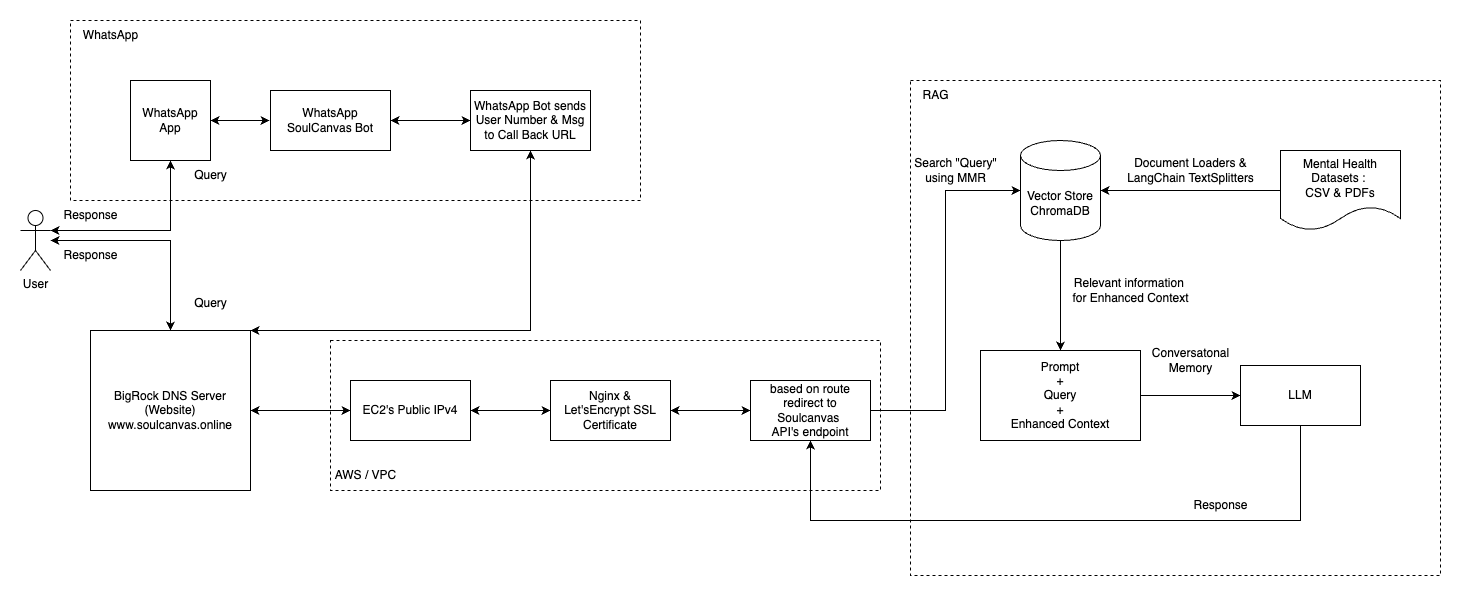

The diagram above was exported from draw.io. Its source (the exported page's mxGraphModel, read from the mxfile embedded in the PNG):
<mxGraphModel dx="1434" dy="1845" grid="1" gridSize="10" guides="1" tooltips="1" connect="1" arrows="1" fold="1" page="1" pageScale="1" pageWidth="827" pageHeight="1169" math="0" shadow="0">
  <root>
    <mxCell id="0" />
    <mxCell id="1" parent="0" />
    <mxCell id="ntM79_ehQCoRL3NHd-29-11" value="" style="rounded=0;whiteSpace=wrap;html=1;fillColor=none;dashed=1;" parent="1" vertex="1">
      <mxGeometry x="1030" y="-797" width="530" height="495" as="geometry" />
    </mxCell>
    <mxCell id="E2aT2Wicu7h2aFI-ZZVZ-1" value="WhatsApp App" style="whiteSpace=wrap;html=1;aspect=fixed;" parent="1" vertex="1">
      <mxGeometry x="250" y="-797" width="80" height="80" as="geometry" />
    </mxCell>
    <mxCell id="E2aT2Wicu7h2aFI-ZZVZ-2" value="User" style="shape=umlActor;verticalLabelPosition=bottom;verticalAlign=top;html=1;outlineConnect=0;" parent="1" vertex="1">
      <mxGeometry x="140" y="-667" width="30" height="60" as="geometry" />
    </mxCell>
    <mxCell id="E2aT2Wicu7h2aFI-ZZVZ-4" value="BigRock DNS Server (Website&lt;span style=&quot;background-color: initial;&quot;&gt;)&lt;/span&gt;&lt;div&gt;&lt;div&gt;www.soulcanvas.online&lt;/div&gt;&lt;/div&gt;" style="whiteSpace=wrap;html=1;aspect=fixed;" parent="1" vertex="1">
      <mxGeometry x="210" y="-547" width="160" height="160" as="geometry" />
    </mxCell>
    <mxCell id="E2aT2Wicu7h2aFI-ZZVZ-6" value="EC2's Public IPv4" style="whiteSpace=wrap;html=1;" parent="1" vertex="1">
      <mxGeometry x="470" y="-497" width="120" height="60" as="geometry" />
    </mxCell>
    <mxCell id="E2aT2Wicu7h2aFI-ZZVZ-8" value="Nginx &amp;amp;&lt;div&gt;&lt;div&gt;Let'sEncrypt SSL Certificate&lt;/div&gt;&lt;/div&gt;" style="whiteSpace=wrap;html=1;" parent="1" vertex="1">
      <mxGeometry x="670" y="-497" width="120" height="60" as="geometry" />
    </mxCell>
    <mxCell id="E2aT2Wicu7h2aFI-ZZVZ-10" value="based on route redirect to Soulcanvas&amp;nbsp;&lt;div&gt;API's endpoint&lt;/div&gt;" style="whiteSpace=wrap;html=1;" parent="1" vertex="1">
      <mxGeometry x="870" y="-497" width="120" height="60" as="geometry" />
    </mxCell>
    <mxCell id="E2aT2Wicu7h2aFI-ZZVZ-18" value="" style="endArrow=classic;startArrow=classic;html=1;rounded=0;exitX=1;exitY=0.5;exitDx=0;exitDy=0;entryX=0;entryY=0.5;entryDx=0;entryDy=0;" parent="1" source="E2aT2Wicu7h2aFI-ZZVZ-4" target="E2aT2Wicu7h2aFI-ZZVZ-6" edge="1">
      <mxGeometry width="50" height="50" relative="1" as="geometry">
        <mxPoint x="410" y="-557" as="sourcePoint" />
        <mxPoint x="460" y="-607" as="targetPoint" />
      </mxGeometry>
    </mxCell>
    <mxCell id="E2aT2Wicu7h2aFI-ZZVZ-19" value="" style="endArrow=classic;startArrow=classic;html=1;rounded=0;exitX=1;exitY=0.5;exitDx=0;exitDy=0;entryX=0;entryY=0.5;entryDx=0;entryDy=0;" parent="1" source="E2aT2Wicu7h2aFI-ZZVZ-6" target="E2aT2Wicu7h2aFI-ZZVZ-8" edge="1">
      <mxGeometry width="50" height="50" relative="1" as="geometry">
        <mxPoint x="590" y="-387" as="sourcePoint" />
        <mxPoint x="690" y="-387" as="targetPoint" />
      </mxGeometry>
    </mxCell>
    <mxCell id="E2aT2Wicu7h2aFI-ZZVZ-20" value="" style="endArrow=classic;startArrow=classic;html=1;rounded=0;exitX=1;exitY=0.5;exitDx=0;exitDy=0;entryX=0;entryY=0.5;entryDx=0;entryDy=0;" parent="1" source="E2aT2Wicu7h2aFI-ZZVZ-8" target="E2aT2Wicu7h2aFI-ZZVZ-10" edge="1">
      <mxGeometry width="50" height="50" relative="1" as="geometry">
        <mxPoint x="600" y="-457" as="sourcePoint" />
        <mxPoint x="680" y="-457" as="targetPoint" />
        <Array as="points" />
      </mxGeometry>
    </mxCell>
    <mxCell id="E2aT2Wicu7h2aFI-ZZVZ-21" value="" style="endArrow=classic;startArrow=classic;html=1;rounded=0;entryX=0.5;entryY=0;entryDx=0;entryDy=0;" parent="1" source="E2aT2Wicu7h2aFI-ZZVZ-2" target="E2aT2Wicu7h2aFI-ZZVZ-4" edge="1">
      <mxGeometry width="50" height="50" relative="1" as="geometry">
        <mxPoint x="210" y="-587" as="sourcePoint" />
        <mxPoint x="260" y="-637" as="targetPoint" />
        <Array as="points">
          <mxPoint x="290" y="-637" />
        </Array>
      </mxGeometry>
    </mxCell>
    <mxCell id="E2aT2Wicu7h2aFI-ZZVZ-22" value="" style="endArrow=classic;startArrow=classic;html=1;rounded=0;entryX=0.5;entryY=1;entryDx=0;entryDy=0;exitX=1;exitY=0.3333333333333333;exitDx=0;exitDy=0;exitPerimeter=0;" parent="1" source="E2aT2Wicu7h2aFI-ZZVZ-2" target="E2aT2Wicu7h2aFI-ZZVZ-1" edge="1">
      <mxGeometry width="50" height="50" relative="1" as="geometry">
        <mxPoint x="240" y="-637" as="sourcePoint" />
        <mxPoint x="290" y="-687" as="targetPoint" />
        <Array as="points">
          <mxPoint x="290" y="-647" />
        </Array>
      </mxGeometry>
    </mxCell>
    <mxCell id="E2aT2Wicu7h2aFI-ZZVZ-24" value="WhatsApp SoulCanvas Bot" style="whiteSpace=wrap;html=1;" parent="1" vertex="1">
      <mxGeometry x="390" y="-787" width="120" height="60" as="geometry" />
    </mxCell>
    <mxCell id="E2aT2Wicu7h2aFI-ZZVZ-26" value="WhatsApp Bot sends User Number &amp;amp; Msg&lt;div&gt;to Call Back URL&lt;/div&gt;" style="whiteSpace=wrap;html=1;" parent="1" vertex="1">
      <mxGeometry x="590" y="-787" width="120" height="60" as="geometry" />
    </mxCell>
    <mxCell id="E2aT2Wicu7h2aFI-ZZVZ-28" value="" style="endArrow=classic;startArrow=classic;html=1;rounded=0;exitX=1;exitY=0.5;exitDx=0;exitDy=0;" parent="1" source="E2aT2Wicu7h2aFI-ZZVZ-1" edge="1">
      <mxGeometry width="50" height="50" relative="1" as="geometry">
        <mxPoint x="360" y="-627" as="sourcePoint" />
        <mxPoint x="389" y="-757" as="targetPoint" />
      </mxGeometry>
    </mxCell>
    <mxCell id="E2aT2Wicu7h2aFI-ZZVZ-29" value="" style="endArrow=classic;startArrow=classic;html=1;rounded=0;exitX=1;exitY=0.5;exitDx=0;exitDy=0;entryX=0;entryY=0.5;entryDx=0;entryDy=0;" parent="1" source="E2aT2Wicu7h2aFI-ZZVZ-24" target="E2aT2Wicu7h2aFI-ZZVZ-26" edge="1">
      <mxGeometry width="50" height="50" relative="1" as="geometry">
        <mxPoint x="524" y="-697" as="sourcePoint" />
        <mxPoint x="583" y="-697" as="targetPoint" />
      </mxGeometry>
    </mxCell>
    <mxCell id="E2aT2Wicu7h2aFI-ZZVZ-30" value="" style="endArrow=classic;startArrow=classic;html=1;rounded=0;exitX=0.5;exitY=1;exitDx=0;exitDy=0;entryX=1;entryY=0;entryDx=0;entryDy=0;" parent="1" source="E2aT2Wicu7h2aFI-ZZVZ-26" target="E2aT2Wicu7h2aFI-ZZVZ-4" edge="1">
      <mxGeometry width="50" height="50" relative="1" as="geometry">
        <mxPoint x="600" y="-687" as="sourcePoint" />
        <mxPoint x="680" y="-687" as="targetPoint" />
        <Array as="points">
          <mxPoint x="650" y="-547" />
        </Array>
      </mxGeometry>
    </mxCell>
    <mxCell id="E2aT2Wicu7h2aFI-ZZVZ-31" value="" style="rounded=0;whiteSpace=wrap;html=1;fillColor=none;dashed=1;" parent="1" vertex="1">
      <mxGeometry x="190" y="-857" width="570" height="180" as="geometry" />
    </mxCell>
    <mxCell id="E2aT2Wicu7h2aFI-ZZVZ-33" value="" style="rounded=0;whiteSpace=wrap;html=1;fillColor=none;dashed=1;" parent="1" vertex="1">
      <mxGeometry x="450" y="-537" width="550" height="150" as="geometry" />
    </mxCell>
    <mxCell id="E2aT2Wicu7h2aFI-ZZVZ-32" value="WhatsApp" style="text;html=1;align=center;verticalAlign=middle;resizable=0;points=[];autosize=1;strokeColor=none;fillColor=none;" parent="1" vertex="1">
      <mxGeometry x="190" y="-857" width="80" height="30" as="geometry" />
    </mxCell>
    <mxCell id="E2aT2Wicu7h2aFI-ZZVZ-34" value="AWS / VPC" style="text;html=1;align=center;verticalAlign=middle;resizable=0;points=[];autosize=1;strokeColor=none;fillColor=none;" parent="1" vertex="1">
      <mxGeometry x="440" y="-417" width="90" height="30" as="geometry" />
    </mxCell>
    <mxCell id="E2aT2Wicu7h2aFI-ZZVZ-35" value="Query" style="text;html=1;align=center;verticalAlign=middle;resizable=0;points=[];autosize=1;strokeColor=none;fillColor=none;" parent="1" vertex="1">
      <mxGeometry x="300" y="-589" width="60" height="30" as="geometry" />
    </mxCell>
    <mxCell id="E2aT2Wicu7h2aFI-ZZVZ-36" value="Query" style="text;html=1;align=center;verticalAlign=middle;resizable=0;points=[];autosize=1;strokeColor=none;fillColor=none;" parent="1" vertex="1">
      <mxGeometry x="300" y="-717" width="60" height="30" as="geometry" />
    </mxCell>
    <mxCell id="E2aT2Wicu7h2aFI-ZZVZ-37" value="Response" style="text;html=1;align=center;verticalAlign=middle;resizable=0;points=[];autosize=1;strokeColor=none;fillColor=none;" parent="1" vertex="1">
      <mxGeometry x="170" y="-637" width="80" height="30" as="geometry" />
    </mxCell>
    <mxCell id="E2aT2Wicu7h2aFI-ZZVZ-38" value="Response" style="text;html=1;align=center;verticalAlign=middle;resizable=0;points=[];autosize=1;strokeColor=none;fillColor=none;" parent="1" vertex="1">
      <mxGeometry x="170" y="-677" width="80" height="30" as="geometry" />
    </mxCell>
    <mxCell id="E2aT2Wicu7h2aFI-ZZVZ-42" style="edgeStyle=orthogonalEdgeStyle;rounded=0;orthogonalLoop=1;jettySize=auto;html=1;" parent="1" source="E2aT2Wicu7h2aFI-ZZVZ-40" target="E2aT2Wicu7h2aFI-ZZVZ-41" edge="1">
      <mxGeometry relative="1" as="geometry" />
    </mxCell>
    <mxCell id="E2aT2Wicu7h2aFI-ZZVZ-40" value="Mental Health Datasets :&amp;nbsp;&lt;div&gt;CSV &amp;amp; PDFs&lt;/div&gt;" style="shape=document;whiteSpace=wrap;html=1;boundedLbl=1;" parent="1" vertex="1">
      <mxGeometry x="1400" y="-727" width="120" height="80" as="geometry" />
    </mxCell>
    <mxCell id="ntM79_ehQCoRL3NHd-29-4" style="edgeStyle=orthogonalEdgeStyle;rounded=0;orthogonalLoop=1;jettySize=auto;html=1;" parent="1" source="E2aT2Wicu7h2aFI-ZZVZ-41" target="ntM79_ehQCoRL3NHd-29-3" edge="1">
      <mxGeometry relative="1" as="geometry" />
    </mxCell>
    <mxCell id="E2aT2Wicu7h2aFI-ZZVZ-41" value="Vector Store ChromaDB" style="shape=cylinder3;whiteSpace=wrap;html=1;boundedLbl=1;backgroundOutline=1;size=15;" parent="1" vertex="1">
      <mxGeometry x="1140" y="-737" width="80" height="100" as="geometry" />
    </mxCell>
    <mxCell id="E2aT2Wicu7h2aFI-ZZVZ-43" value="Document Loaders &amp;amp;&lt;div&gt;LangChain&amp;nbsp;&lt;span style=&quot;background-color: initial;&quot;&gt;TextSplitters&lt;/span&gt;&lt;/div&gt;" style="text;html=1;align=center;verticalAlign=middle;resizable=0;points=[];autosize=1;strokeColor=none;fillColor=none;" parent="1" vertex="1">
      <mxGeometry x="1235" y="-727" width="150" height="40" as="geometry" />
    </mxCell>
    <mxCell id="ntM79_ehQCoRL3NHd-29-1" style="edgeStyle=orthogonalEdgeStyle;rounded=0;orthogonalLoop=1;jettySize=auto;html=1;entryX=0;entryY=0.5;entryDx=0;entryDy=0;entryPerimeter=0;" parent="1" source="E2aT2Wicu7h2aFI-ZZVZ-10" target="E2aT2Wicu7h2aFI-ZZVZ-41" edge="1">
      <mxGeometry relative="1" as="geometry" />
    </mxCell>
    <mxCell id="ntM79_ehQCoRL3NHd-29-2" value="Search &quot;Query&quot;&lt;div&gt;using MMR&lt;/div&gt;" style="text;html=1;align=center;verticalAlign=middle;resizable=0;points=[];autosize=1;strokeColor=none;fillColor=none;" parent="1" vertex="1">
      <mxGeometry x="1020" y="-727" width="110" height="40" as="geometry" />
    </mxCell>
    <mxCell id="ntM79_ehQCoRL3NHd-29-7" value="" style="edgeStyle=orthogonalEdgeStyle;rounded=0;orthogonalLoop=1;jettySize=auto;html=1;" parent="1" source="ntM79_ehQCoRL3NHd-29-3" target="ntM79_ehQCoRL3NHd-29-6" edge="1">
      <mxGeometry relative="1" as="geometry" />
    </mxCell>
    <mxCell id="ntM79_ehQCoRL3NHd-29-3" value="Prompt&lt;div&gt;+&lt;/div&gt;&lt;div&gt;Query&lt;/div&gt;&lt;div&gt;+&lt;/div&gt;&lt;div&gt;Enhanced Context&lt;/div&gt;" style="rounded=0;whiteSpace=wrap;html=1;" parent="1" vertex="1">
      <mxGeometry x="1100" y="-527" width="160" height="90" as="geometry" />
    </mxCell>
    <mxCell id="ntM79_ehQCoRL3NHd-29-5" value="Relevant information&amp;nbsp;&lt;div&gt;f&lt;span style=&quot;background-color: initial;&quot;&gt;or Enhanced Context&lt;/span&gt;&lt;/div&gt;" style="text;html=1;align=center;verticalAlign=middle;resizable=0;points=[];autosize=1;strokeColor=none;fillColor=none;" parent="1" vertex="1">
      <mxGeometry x="1180" y="-607" width="140" height="40" as="geometry" />
    </mxCell>
    <mxCell id="ntM79_ehQCoRL3NHd-29-9" style="edgeStyle=orthogonalEdgeStyle;rounded=0;orthogonalLoop=1;jettySize=auto;html=1;" parent="1" source="ntM79_ehQCoRL3NHd-29-6" target="E2aT2Wicu7h2aFI-ZZVZ-10" edge="1">
      <mxGeometry relative="1" as="geometry">
        <Array as="points">
          <mxPoint x="1420" y="-357" />
          <mxPoint x="930" y="-357" />
        </Array>
      </mxGeometry>
    </mxCell>
    <mxCell id="ntM79_ehQCoRL3NHd-29-6" value="LLM" style="whiteSpace=wrap;html=1;rounded=0;" parent="1" vertex="1">
      <mxGeometry x="1360" y="-512" width="120" height="60" as="geometry" />
    </mxCell>
    <mxCell id="ntM79_ehQCoRL3NHd-29-8" value="Conversatonal&lt;div&gt;Memory&lt;/div&gt;" style="text;html=1;align=center;verticalAlign=middle;resizable=0;points=[];autosize=1;strokeColor=none;fillColor=none;" parent="1" vertex="1">
      <mxGeometry x="1260" y="-537" width="100" height="40" as="geometry" />
    </mxCell>
    <mxCell id="ntM79_ehQCoRL3NHd-29-10" value="Response" style="text;html=1;align=center;verticalAlign=middle;resizable=0;points=[];autosize=1;strokeColor=none;fillColor=none;" parent="1" vertex="1">
      <mxGeometry x="1300" y="-387" width="80" height="30" as="geometry" />
    </mxCell>
    <mxCell id="ntM79_ehQCoRL3NHd-29-12" value="RAG" style="text;html=1;align=center;verticalAlign=middle;resizable=0;points=[];autosize=1;strokeColor=none;fillColor=none;" parent="1" vertex="1">
      <mxGeometry x="1030" y="-797" width="50" height="30" as="geometry" />
    </mxCell>
  </root>
</mxGraphModel>